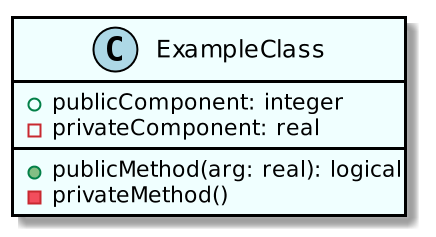

The diagram above was rendered by PlantUML. Its source (embedded in the PNG):
@startuml

skinparam class {
    BackgroundColor Azure
    ArrowColor Black
    BorderColor Black
}
skinparam stereotypeCBackgroundColor LightBlue 

skinparam sequence {
    ArrowColor Black
    ActorBorderColor Black
    LifeLineBorderColor Black
    LifeLineBackgroundColor Azure

    ParticipantBorderColor Black
    ParticipantBackgroundColor Black

    ActorBackgroundColor Azure
    ActorFontColor Black
}

scale 2.0

class ExampleClass {
+ publicComponent: integer
- privateComponent: real

+ publicMethod(arg: real): logical
- privateMethod() 
}
@enduml